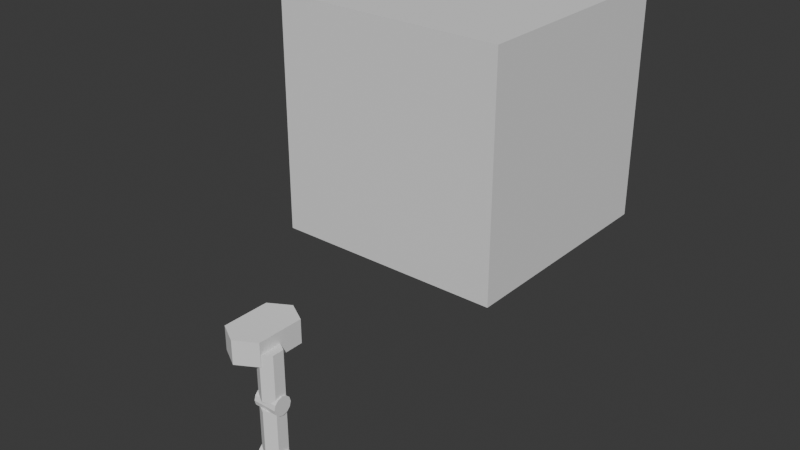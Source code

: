 # Source: mecha1_before_leg_merge_2.blend  (saved by Blender 4.2.66; exported with 4.5.12 LTS)
import bpy
from mathutils import Matrix  # noqa: F401  (used for matrix-valued properties, if any)

bpy.ops.wm.read_factory_settings(use_empty=True)
scene = bpy.context.scene
scene.name = 'Scene'

# ---- collections
col_temp = bpy.data.collections.new('Temp'); scene.collection.children.link(col_temp)
col_mecha = bpy.data.collections.new('Mecha'); scene.collection.children.link(col_mecha)
col_leg = bpy.data.collections.new('Leg'); col_mecha.children.link(col_leg)

# ---- world
world_world = bpy.data.worlds.new('World'); scene.world = world_world
world_world.use_nodes = True; world_world.node_tree.nodes.clear()
_N = world_world.node_tree.nodes; _L = world_world.node_tree.links
n0 = _N.new('ShaderNodeOutputWorld'); n0.name = 'World Output'; n0.location = (300, 300)
n1 = _N.new('ShaderNodeBackground'); n1.name = 'Background'; n1.location = (10, 300)
n1.inputs[0].default_value = (0.05088, 0.05088, 0.05088, 1.0)
_L.new(n1.outputs[0], n0.inputs[0])
n0.is_active_output = True
world_world.color = (0.05088, 0.05088, 0.05088)
world_world.sun_shadow_jitter_overblur = 0.0

# ---- meshes
me_cube_001 = bpy.data.meshes.new('Cube.001')
me_cube_001.from_pydata([(-2.5, -2.5, -2.5), (-2.5, -2.5, 2.5), (-2.5, 2.5, -2.5), (-2.5, 2.5, 2.5), (2.5, -2.5, -2.5), (2.5, -2.5, 2.5), (2.5, 2.5, -2.5), (2.5, 2.5, 2.5)], [], [(0, 1, 3, 2), (2, 3, 7, 6), (6, 7, 5, 4), (4, 5, 1, 0), (2, 6, 4, 0), (7, 3, 1, 5)])
_uv = me_cube_001.uv_layers.new(name='UVMap')
_uv.uv.foreach_set('vector', [0.375, 0.0, 0.625, 0.0, 0.625, 0.25, 0.375, 0.25, 0.375, 0.25, 0.625, 0.25, 0.625, 0.5, 0.375, 0.5, 0.375, 0.5, 0.625, 0.5, 0.625, 0.75, 0.375, 0.75, 0.375, 0.75, 0.625, 0.75, 0.625, 1.0, 0.375, 1.0, 0.125, 0.5, 0.375, 0.5, 0.375, 0.75, 0.125, 0.75, 0.625, 0.5, 0.875, 0.5, 0.875, 0.75, 0.625, 0.75])
me_cube_001.update()
me_cylinder_002 = bpy.data.meshes.new('Cylinder.002')
me_cylinder_002.from_pydata([(0.0, 1.0, -0.25), (0.0, 1.0, 0.25), (0.433, 0.75, -0.25), (0.433, 0.75, 0.25), (0.433, -0.25, -0.25), (0.433, -0.25, 0.25), (0.0, -0.5, -0.25), (0.0, -0.5, 0.25), (-0.433, -0.25, -0.25), (-0.433, -0.25, 0.25), (-0.433, 0.75, -0.25), (-0.433, 0.75, 0.25), (0.0, 1.0, -0.25), (0.0, 1.0, 0.25), (0.433, 0.75, -0.25), (0.433, 0.75, 0.25), (-0.433, 0.75, -0.25), (-0.433, 0.75, 0.25), (0.433, -0.25, -0.25), (0.433, 0.75, 0.25), (0.433, 0.75, -0.25), (0.433, -0.25, 0.25), (0.0, -0.5, -0.25), (0.0, -0.5, 0.25), (-0.433, -0.25, -0.25), (-0.433, -0.25, 0.25), (0.0, 1.0, -0.25), (-0.433, 0.75, -0.25), (-0.433, 0.75, 0.25), (0.433, 0.75, -0.25), (0.433, 0.75, 0.25), (0.0, 1.0, 0.25), (-0.433, 0.75, 0.25), (-0.433, 0.75, -0.25), (0.433, -0.25, 0.25), (0.433, -0.25, -0.25), (-0.433, -0.25, 0.25), (-0.433, -0.25, -0.25), (0.0, -0.5, -0.25), (0.0, -0.5, 0.25)], [], [(20, 19, 34, 35), (4, 5, 39, 38), (38, 39, 9, 8), (3, 1, 11, 25, 23, 21), (37, 36, 28, 27), (0, 2, 18, 22, 24, 10), (26, 31, 30, 29), (33, 32, 31, 26), (19, 20, 2, 3), (20, 35, 18, 2), (34, 19, 3, 21), (35, 6, 22, 18), (7, 34, 21, 23), (6, 37, 24, 22), (36, 7, 23, 25), (37, 27, 10, 24), (28, 36, 25, 11), (27, 28, 11, 10), (26, 29, 14, 12), (30, 31, 13, 15), (29, 30, 15, 14), (32, 33, 16, 17), (33, 26, 12, 16), (31, 32, 17, 13), (5, 4, 35, 34), (8, 9, 36, 37), (4, 38, 6, 35), (39, 5, 34, 7), (38, 8, 37, 6), (9, 39, 7, 36)])
_uv = me_cylinder_002.uv_layers.new(name='UVMap')
_uv.uv.foreach_set('vector', [0.8333, 0.5, 0.8333, 1.0, 0.6667, 1.0, 0.6667, 0.5, 0.6667, 0.5, 0.6667, 1.0, 0.5, 1.0, 0.5, 0.5, 0.5, 0.5, 0.5, 1.0, 0.3333, 1.0, 0.3333, 0.5, 0.4578, 0.37, 0.25, 0.49, 0.04215, 0.37, 0.04215, 0.13, 0.25, 0.01, 0.4578, 0.13, 0.3333, 0.5, 0.3333, 1.0, 0.1667, 1.0, 0.1667, 0.5, 0.75, 0.49, 0.9578, 0.37, 0.9578, 0.13, 0.75, 0.01, 0.5422, 0.13, 0.5422, 0.37, 1.0, 0.5, 1.0, 1.0, 0.8333, 1.0, 0.8333, 0.5, 0.1667, 0.5, 0.1667, 1.0, -8.941e-08, 1.0, -8.941e-08, 0.5, 0.8333, 1.0, 0.8333, 0.5, 0.8333, 0.5, 0.8333, 1.0, 0.8333, 0.5, 0.6667, 0.5, 0.6667, 0.5, 0.8333, 0.5, 0.6667, 1.0, 0.8333, 1.0, 0.8333, 1.0, 0.6667, 1.0, 0.6667, 0.5, 0.5, 0.5, 0.5, 0.5, 0.6667, 0.5, 0.5, 1.0, 0.6667, 1.0, 0.6667, 1.0, 0.5, 1.0, 0.5, 0.5, 0.3333, 0.5, 0.3333, 0.5, 0.5, 0.5, 0.3333, 1.0, 0.5, 1.0, 0.5, 1.0, 0.3333, 1.0, 0.3333, 0.5, 0.1667, 0.5, 0.1667, 0.5, 0.3333, 0.5, 0.1667, 1.0, 0.3333, 1.0, 0.3333, 1.0, 0.1667, 1.0, 0.1667, 0.5, 0.1667, 1.0, 0.1667, 1.0, 0.1667, 0.5, 1.0, 0.5, 0.8333, 0.5, 0.8333, 0.5, 1.0, 0.5, 0.8333, 1.0, 1.0, 1.0, 1.0, 1.0, 0.8333, 1.0, 0.8333, 0.5, 0.8333, 1.0, 0.8333, 1.0, 0.8333, 0.5, 0.1667, 1.0, 0.1667, 0.5, 0.1667, 0.5, 0.1667, 1.0, 0.1667, 0.5, -8.941e-08, 0.5, -8.941e-08, 0.5, 0.1667, 0.5, -8.941e-08, 1.0, 0.1667, 1.0, 0.1667, 1.0, -8.941e-08, 1.0, 0.6667, 1.0, 0.6667, 0.5, 0.6667, 0.5, 0.6667, 1.0, 0.3333, 0.5, 0.3333, 1.0, 0.3333, 1.0, 0.3333, 0.5, 0.6667, 0.5, 0.5, 0.5, 0.5, 0.5, 0.6667, 0.5, 0.5, 1.0, 0.6667, 1.0, 0.6667, 1.0, 0.5, 1.0, 0.5, 0.5, 0.3333, 0.5, 0.3333, 0.5, 0.5, 0.5, 0.3333, 1.0, 0.5, 1.0, 0.5, 1.0, 0.3333, 1.0])
me_cylinder_002.update()
me_cylinder_016 = bpy.data.meshes.new('Cylinder.016')
me_cylinder_016.from_pydata([(0.0, 0.5, -0.125), (0.0, 0.5, 0.125), (0.433, 0.25, -0.125), (0.433, 0.25, 0.125), (0.433, -0.25, -0.125), (0.433, -0.25, 0.125), (0.0, -0.5, -0.125), (0.0, -0.5, 0.125), (-0.433, -0.25, -0.125), (-0.433, -0.25, 0.125), (-0.433, 0.25, -0.125), (-0.433, 0.25, 0.125), (0.0, 0.25, 2.5), (0.0, 0.25, 3.5), (0.2165, 0.125, 2.5), (0.2165, 0.125, 3.5), (0.2165, -0.125, 2.5), (0.2165, -0.125, 3.5), (0.0, -0.25, 2.5), (0.0, -0.25, 3.5), (-0.2165, -0.125, 2.5), (-0.2165, -0.125, 3.5), (-0.2165, 0.125, 2.5), (-0.2165, 0.125, 3.5), (-0.25, 0.2, 2.4), (0.25, 0.2, 2.4), (-0.25, 0.1732, 2.3), (0.25, 0.1732, 2.3), (-0.25, 0.1, 2.227), (0.25, 0.1, 2.227), (-0.25, 7.683e-08, 2.2), (0.25, 7.683e-08, 2.2), (-0.25, -0.1, 2.227), (0.25, -0.1, 2.227), (-0.25, -0.1732, 2.3), (0.25, -0.1732, 2.3), (-0.25, -0.2, 2.4), (0.25, -0.2, 2.4), (-0.25, -0.1732, 2.5), (0.25, -0.1732, 2.5), (-0.25, -0.1, 2.573), (0.25, -0.1, 2.573), (-0.25, 7.683e-08, 2.6), (0.25, 7.683e-08, 2.6), (-0.25, 0.1, 2.573), (0.25, 0.1, 2.573), (-0.25, 0.1732, 2.5), (0.25, 0.1732, 2.5), (0.0, 0.25, 1.3), (0.0, 0.25, 2.3), (0.2165, 0.125, 1.3), (0.2165, 0.125, 2.3), (0.2165, -0.125, 1.3), (0.2165, -0.125, 2.3), (0.0, -0.25, 1.3), (0.0, -0.25, 2.3), (-0.2165, -0.125, 1.3), (-0.2165, -0.125, 2.3), (-0.2165, 0.125, 1.3), (-0.2165, 0.125, 2.3), (-0.25, 0.2, 1.2), (0.25, 0.2, 1.2), (-0.25, 0.1732, 1.1), (0.25, 0.1732, 1.1), (-0.25, 0.1, 1.027), (0.25, 0.1, 1.027), (-0.25, 7.135e-08, 1.0), (0.25, 7.135e-08, 1.0), (-0.25, -0.1, 1.027), (0.25, -0.1, 1.027), (-0.25, -0.1732, 1.1), (0.25, -0.1732, 1.1), (-0.25, -0.2, 1.2), (0.25, -0.2, 1.2), (-0.25, -0.1732, 1.3), (0.25, -0.1732, 1.3), (-0.25, -0.1, 1.373), (0.25, -0.1, 1.373), (-0.25, 7.135e-08, 1.4), (0.25, 7.135e-08, 1.4), (-0.25, 0.1, 1.373), (0.25, 0.1, 1.373), (-0.25, 0.1732, 1.3), (0.25, 0.1732, 1.3), (0.0, 0.25, 0.35), (0.0, 0.25, 1.1), (0.2165, 0.125, 0.35), (0.2165, 0.125, 1.1), (0.2165, -0.125, 0.35), (0.2165, -0.125, 1.1), (0.0, -0.25, 0.35), (0.0, -0.25, 1.1), (-0.2165, -0.125, 0.35), (-0.2165, -0.125, 1.1), (-0.2165, 0.125, 0.35), (-0.2165, 0.125, 1.1), (-0.4, 0.231, 3.346), (-0.4, 0.25, 3.25), (-0.4, 0.231, 3.154), (-0.4, 0.09567, 3.019), (-0.3634, 0.08839, 3.481), (-0.3324, 0.1633, 3.427), (-0.3116, 0.2134, 3.346), (-0.3043, 0.231, 3.25), (-0.3116, 0.2134, 3.154), (-0.3324, 0.1633, 3.073), (-0.3634, 0.08839, 3.019), (-0.3324, 0.06765, 3.481), (-0.275, 0.125, 3.427), (-0.2367, 0.1633, 3.346), (-0.2232, 0.1768, 3.25), (-0.2367, 0.1633, 3.154), (-0.275, 0.125, 3.073), (-0.3324, 0.06765, 3.019), (-0.3116, 0.03661, 3.481), (-0.2367, 0.06765, 3.427), (-0.1866, 0.08839, 3.346), (-0.169, 0.09567, 3.25), (-0.1866, 0.08839, 3.154), (-0.2367, 0.06765, 3.073), (-0.3116, 0.03661, 3.019), (-0.3043, -1.118e-08, 3.481), (-0.2232, -2.235e-08, 3.427), (-0.169, -2.98e-08, 3.346), (-0.15, -3.725e-08, 3.25), (-0.169, -2.98e-08, 3.154), (-0.2232, -2.235e-08, 3.073), (-0.3043, -1.118e-08, 3.019), (-0.3116, -0.03661, 3.481), (-0.2367, -0.06765, 3.427), (-0.1866, -0.08839, 3.346), (-0.169, -0.09567, 3.25), (-0.1866, -0.08839, 3.154), (-0.2367, -0.06765, 3.073), (-0.3116, -0.03661, 3.019), (-0.3324, -0.06765, 3.481), (-0.275, -0.125, 3.427), (-0.2367, -0.1633, 3.346), (-0.2232, -0.1768, 3.25), (-0.2367, -0.1633, 3.154), (-0.275, -0.125, 3.073), (-0.3324, -0.06765, 3.019), (-0.3634, -0.08839, 3.481), (-0.3324, -0.1633, 3.427), (-0.3116, -0.2134, 3.346), (-0.3043, -0.231, 3.25), (-0.3116, -0.2134, 3.154), (-0.3324, -0.1633, 3.073), (-0.3634, -0.08839, 3.019), (-0.4, -0.09567, 3.481), (-0.4, -0.1768, 3.427), (-0.4, -0.231, 3.346), (-0.4, -0.25, 3.25), (-0.4, -0.231, 3.154), (-0.4, -0.1768, 3.073), (-0.4, -0.09567, 3.019), (-0.4, 0.0, 3.0), (-0.4, 0.0, 3.5), (-0.4366, -0.08839, 3.481), (-0.4676, -0.1633, 3.427), (-0.4884, -0.2134, 3.346), (-0.4957, -0.231, 3.25), (-0.4884, -0.2134, 3.154), (-0.4676, -0.1633, 3.073), (-0.4366, -0.08839, 3.019), (-0.4676, -0.06765, 3.481), (-0.525, -0.125, 3.427), (-0.5633, -0.1633, 3.346), (-0.5768, -0.1768, 3.25), (-0.5633, -0.1633, 3.154), (-0.525, -0.125, 3.073), (-0.4676, -0.06765, 3.019), (-0.4884, -0.03661, 3.481), (-0.5633, -0.06765, 3.427), (-0.6134, -0.08839, 3.346), (-0.631, -0.09567, 3.25), (-0.6134, -0.08839, 3.154), (-0.5633, -0.06765, 3.073), (-0.4884, -0.03661, 3.019), (-0.4957, 4.47e-08, 3.481), (-0.5768, 8.196e-08, 3.427), (-0.631, 8.941e-08, 3.346), (-0.65, 1.267e-07, 3.25), (-0.631, 8.941e-08, 3.154), (-0.5768, 8.196e-08, 3.073), (-0.4957, 4.47e-08, 3.019), (-0.4884, 0.03661, 3.481), (-0.5633, 0.06765, 3.427), (-0.6134, 0.08839, 3.346), (-0.631, 0.09567, 3.25), (-0.6134, 0.08839, 3.154), (-0.5633, 0.06765, 3.073), (-0.4884, 0.03661, 3.019), (-0.4676, 0.06765, 3.481), (-0.525, 0.125, 3.427), (-0.5633, 0.1633, 3.346), (-0.5768, 0.1768, 3.25), (-0.5633, 0.1633, 3.154), (-0.525, 0.125, 3.073), (-0.4676, 0.06765, 3.019), (-0.4366, 0.08839, 3.481), (-0.4676, 0.1633, 3.427), (-0.4884, 0.2134, 3.346), (-0.4957, 0.231, 3.25), (-0.4884, 0.2134, 3.154), (-0.4676, 0.1633, 3.073), (-0.4366, 0.08839, 3.019), (-0.4, 0.09567, 3.481), (-0.4, 0.1768, 3.427), (-0.4, 0.1768, 3.073), (-0.25, 0.2, 0.25), (0.25, 0.2, 0.25), (-0.25, 0.1732, 0.15), (0.25, 0.1732, 0.15), (-0.25, 0.1, 0.07679), (0.25, 0.1, 0.07679), (-0.25, 7.624e-08, 0.05), (0.25, 7.624e-08, 0.05), (-0.25, -0.1, 0.07679), (0.25, -0.1, 0.07679), (-0.25, -0.1732, 0.15), (0.25, -0.1732, 0.15), (-0.25, -0.2, 0.25), (0.25, -0.2, 0.25), (-0.25, -0.1732, 0.35), (0.25, -0.1732, 0.35), (-0.25, -0.1, 0.4232), (0.25, -0.1, 0.4232), (-0.25, 7.624e-08, 0.45), (0.25, 7.624e-08, 0.45), (-0.25, 0.1, 0.4232), (0.25, 0.1, 0.4232), (-0.25, 0.1732, 0.35), (0.25, 0.1732, 0.35)], [], [(0, 1, 3, 2), (2, 3, 5, 4), (4, 5, 7, 6), (6, 7, 9, 8), (3, 1, 11, 9, 7, 5), (8, 9, 11, 10), (10, 11, 1, 0), (0, 2, 4, 6, 8, 10), (12, 13, 15, 14), (14, 15, 17, 16), (16, 17, 19, 18), (18, 19, 21, 20), (15, 13, 23, 21, 19, 17), (20, 21, 23, 22), (22, 23, 13, 12), (12, 14, 16, 18, 20, 22), (24, 25, 27, 26), (26, 27, 29, 28), (28, 29, 31, 30), (30, 31, 33, 32), (32, 33, 35, 34), (34, 35, 37, 36), (36, 37, 39, 38), (38, 39, 41, 40), (40, 41, 43, 42), (42, 43, 45, 44), (27, 25, 47, 45, 43, 41, 39, 37, 35, 33, 31, 29), (44, 45, 47, 46), (46, 47, 25, 24), (24, 26, 28, 30, 32, 34, 36, 38, 40, 42, 44, 46), (48, 49, 51, 50), (50, 51, 53, 52), (52, 53, 55, 54), (54, 55, 57, 56), (51, 49, 59, 57, 55, 53), (56, 57, 59, 58), (58, 59, 49, 48), (48, 50, 52, 54, 56, 58), (60, 61, 63, 62), (62, 63, 65, 64), (64, 65, 67, 66), (66, 67, 69, 68), (68, 69, 71, 70), (70, 71, 73, 72), (72, 73, 75, 74), (74, 75, 77, 76), (76, 77, 79, 78), (78, 79, 81, 80), (63, 61, 83, 81, 79, 77, 75, 73, 71, 69, 67, 65), (80, 81, 83, 82), (82, 83, 61, 60), (60, 62, 64, 66, 68, 70, 72, 74, 76, 78, 80, 82), (84, 85, 87, 86), (86, 87, 89, 88), (88, 89, 91, 90), (90, 91, 93, 92), (87, 85, 95, 93, 91, 89), (92, 93, 95, 94), (94, 95, 85, 84), (84, 86, 88, 90, 92, 94), (156, 99, 106), (209, 98, 104, 105), (97, 96, 102, 103), (208, 207, 100, 101), (99, 209, 105, 106), (98, 97, 103, 104), (96, 208, 101, 102), (207, 157, 100), (106, 105, 112, 113), (104, 103, 110, 111), (102, 101, 108, 109), (100, 157, 107), (156, 106, 113), (105, 104, 111, 112), (103, 102, 109, 110), (101, 100, 107, 108), (111, 110, 117, 118), (109, 108, 115, 116), (107, 157, 114), (156, 113, 120), (112, 111, 118, 119), (110, 109, 116, 117), (108, 107, 114, 115), (113, 112, 119, 120), (156, 120, 127), (119, 118, 125, 126), (117, 116, 123, 124), (115, 114, 121, 122), (120, 119, 126, 127), (118, 117, 124, 125), (116, 115, 122, 123), (114, 157, 121), (124, 123, 130, 131), (122, 121, 128, 129), (127, 126, 133, 134), (125, 124, 131, 132), (123, 122, 129, 130), (121, 157, 128), (156, 127, 134), (126, 125, 132, 133), (134, 133, 140, 141), (132, 131, 138, 139), (130, 129, 136, 137), (128, 157, 135), (156, 134, 141), (133, 132, 139, 140), (131, 130, 137, 138), (129, 128, 135, 136), (137, 136, 143, 144), (135, 157, 142), (156, 141, 148), (140, 139, 146, 147), (138, 137, 144, 145), (136, 135, 142, 143), (141, 140, 147, 148), (139, 138, 145, 146), (156, 148, 155), (147, 146, 153, 154), (145, 144, 151, 152), (143, 142, 149, 150), (148, 147, 154, 155), (146, 145, 152, 153), (144, 143, 150, 151), (142, 157, 149), (150, 149, 158, 159), (155, 154, 163, 164), (153, 152, 161, 162), (151, 150, 159, 160), (149, 157, 158), (156, 155, 164), (154, 153, 162, 163), (152, 151, 160, 161), (164, 163, 170, 171), (162, 161, 168, 169), (160, 159, 166, 167), (158, 157, 165), (156, 164, 171), (163, 162, 169, 170), (161, 160, 167, 168), (159, 158, 165, 166), (165, 157, 172), (156, 171, 178), (170, 169, 176, 177), (168, 167, 174, 175), (166, 165, 172, 173), (171, 170, 177, 178), (169, 168, 175, 176), (167, 166, 173, 174), (177, 176, 183, 184), (175, 174, 181, 182), (173, 172, 179, 180), (178, 177, 184, 185), (176, 175, 182, 183), (174, 173, 180, 181), (172, 157, 179), (156, 178, 185), (185, 184, 191, 192), (183, 182, 189, 190), (181, 180, 187, 188), (179, 157, 186), (156, 185, 192), (184, 183, 190, 191), (182, 181, 188, 189), (180, 179, 186, 187), (190, 189, 196, 197), (188, 187, 194, 195), (186, 157, 193), (156, 192, 199), (191, 190, 197, 198), (189, 188, 195, 196), (187, 186, 193, 194), (192, 191, 198, 199), (156, 199, 206), (198, 197, 204, 205), (196, 195, 202, 203), (194, 193, 200, 201), (199, 198, 205, 206), (197, 196, 203, 204), (195, 194, 201, 202), (193, 157, 200), (203, 202, 96, 97), (201, 200, 207, 208), (206, 205, 209, 99), (204, 203, 97, 98), (202, 201, 208, 96), (200, 157, 207), (156, 206, 99), (205, 204, 98, 209), (210, 211, 213, 212), (212, 213, 215, 214), (214, 215, 217, 216), (216, 217, 219, 218), (218, 219, 221, 220), (220, 221, 223, 222), (222, 223, 225, 224), (224, 225, 227, 226), (226, 227, 229, 228), (228, 229, 231, 230), (213, 211, 233, 231, 229, 227, 225, 223, 221, 219, 217, 215), (230, 231, 233, 232), (232, 233, 211, 210), (210, 212, 214, 216, 218, 220, 222, 224, 226, 228, 230, 232)])
_uv = me_cylinder_016.uv_layers.new(name='UVMap')
_uv.uv.foreach_set('vector', [1.0, 0.5, 1.0, 1.0, 0.8333, 1.0, 0.8333, 0.5, 0.8333, 0.5, 0.8333, 1.0, 0.6667, 1.0, 0.6667, 0.5, 0.6667, 0.5, 0.6667, 1.0, 0.5, 1.0, 0.5, 0.5, 0.5, 0.5, 0.5, 1.0, 0.3333, 1.0, 0.3333, 0.5, 0.4578, 0.37, 0.25, 0.49, 0.04215, 0.37, 0.04215, 0.13, 0.25, 0.01, 0.4578, 0.13, 0.3333, 0.5, 0.3333, 1.0, 0.1667, 1.0, 0.1667, 0.5, 0.1667, 0.5, 0.1667, 1.0, -8.941e-08, 1.0, -8.941e-08, 0.5, 0.75, 0.49, 0.9578, 0.37, 0.9578, 0.13, 0.75, 0.01, 0.5422, 0.13, 0.5422, 0.37, 1.0, 0.5, 1.0, 1.0, 0.8333, 1.0, 0.8333, 0.5, 0.8333, 0.5, 0.8333, 1.0, 0.6667, 1.0, 0.6667, 0.5, 0.6667, 0.5, 0.6667, 1.0, 0.5, 1.0, 0.5, 0.5, 0.5, 0.5, 0.5, 1.0, 0.3333, 1.0, 0.3333, 0.5, 0.4578, 0.37, 0.25, 0.49, 0.04215, 0.37, 0.04215, 0.13, 0.25, 0.01, 0.4578, 0.13, 0.3333, 0.5, 0.3333, 1.0, 0.1667, 1.0, 0.1667, 0.5, 0.1667, 0.5, 0.1667, 1.0, -8.941e-08, 1.0, -8.941e-08, 0.5, 0.75, 0.49, 0.9578, 0.37, 0.9578, 0.13, 0.75, 0.01, 0.5422, 0.13, 0.5422, 0.37, 1.0, 0.5, 1.0, 1.0, 0.9167, 1.0, 0.9167, 0.5, 0.9167, 0.5, 0.9167, 1.0, 0.8333, 1.0, 0.8333, 0.5, 0.8333, 0.5, 0.8333, 1.0, 0.75, 1.0, 0.75, 0.5, 0.75, 0.5, 0.75, 1.0, 0.6667, 1.0, 0.6667, 0.5, 0.6667, 0.5, 0.6667, 1.0, 0.5833, 1.0, 0.5833, 0.5, 0.5833, 0.5, 0.5833, 1.0, 0.5, 1.0, 0.5, 0.5, 0.5, 0.5, 0.5, 1.0, 0.4167, 1.0, 0.4167, 0.5, 0.4167, 0.5, 0.4167, 1.0, 0.3333, 1.0, 0.3333, 0.5, 0.3333, 0.5, 0.3333, 1.0, 0.25, 1.0, 0.25, 0.5, 0.25, 0.5, 0.25, 1.0, 0.1667, 1.0, 0.1667, 0.5, 0.37, 0.4578, 0.25, 0.49, 0.13, 0.4578, 0.04215, 0.37, 0.01, 0.25, 0.04215, 0.13, 0.13, 0.04215, 0.25, 0.01, 0.37, 0.04215, 0.4578, 0.13, 0.49, 0.25, 0.4578, 0.37, 0.1667, 0.5, 0.1667, 1.0, 0.08333, 1.0, 0.08333, 0.5, 0.08333, 0.5, 0.08333, 1.0, 7.451e-08, 1.0, 7.451e-08, 0.5, 0.75, 0.49, 0.87, 0.4578, 0.9578, 0.37, 0.99, 0.25, 0.9578, 0.13, 0.87, 0.04215, 0.75, 0.01, 0.63, 0.04215, 0.5422, 0.13, 0.51, 0.25, 0.5422, 0.37, 0.63, 0.4578, 1.0, 0.5, 1.0, 1.0, 0.8333, 1.0, 0.8333, 0.5, 0.8333, 0.5, 0.8333, 1.0, 0.6667, 1.0, 0.6667, 0.5, 0.6667, 0.5, 0.6667, 1.0, 0.5, 1.0, 0.5, 0.5, 0.5, 0.5, 0.5, 1.0, 0.3333, 1.0, 0.3333, 0.5, 0.4578, 0.37, 0.25, 0.49, 0.04215, 0.37, 0.04215, 0.13, 0.25, 0.01, 0.4578, 0.13, 0.3333, 0.5, 0.3333, 1.0, 0.1667, 1.0, 0.1667, 0.5, 0.1667, 0.5, 0.1667, 1.0, -8.941e-08, 1.0, -8.941e-08, 0.5, 0.75, 0.49, 0.9578, 0.37, 0.9578, 0.13, 0.75, 0.01, 0.5422, 0.13, 0.5422, 0.37, 1.0, 0.5, 1.0, 1.0, 0.9167, 1.0, 0.9167, 0.5, 0.9167, 0.5, 0.9167, 1.0, 0.8333, 1.0, 0.8333, 0.5, 0.8333, 0.5, 0.8333, 1.0, 0.75, 1.0, 0.75, 0.5, 0.75, 0.5, 0.75, 1.0, 0.6667, 1.0, 0.6667, 0.5, 0.6667, 0.5, 0.6667, 1.0, 0.5833, 1.0, 0.5833, 0.5, 0.5833, 0.5, 0.5833, 1.0, 0.5, 1.0, 0.5, 0.5, 0.5, 0.5, 0.5, 1.0, 0.4167, 1.0, 0.4167, 0.5, 0.4167, 0.5, 0.4167, 1.0, 0.3333, 1.0, 0.3333, 0.5, 0.3333, 0.5, 0.3333, 1.0, 0.25, 1.0, 0.25, 0.5, 0.25, 0.5, 0.25, 1.0, 0.1667, 1.0, 0.1667, 0.5, 0.37, 0.4578, 0.25, 0.49, 0.13, 0.4578, 0.04215, 0.37, 0.01, 0.25, 0.04215, 0.13, 0.13, 0.04215, 0.25, 0.01, 0.37, 0.04215, 0.4578, 0.13, 0.49, 0.25, 0.4578, 0.37, 0.1667, 0.5, 0.1667, 1.0, 0.08333, 1.0, 0.08333, 0.5, 0.08333, 0.5, 0.08333, 1.0, 7.451e-08, 1.0, 7.451e-08, 0.5, 0.75, 0.49, 0.87, 0.4578, 0.9578, 0.37, 0.99, 0.25, 0.9578, 0.13, 0.87, 0.04215, 0.75, 0.01, 0.63, 0.04215, 0.5422, 0.13, 0.51, 0.25, 0.5422, 0.37, 0.63, 0.4578, 1.0, 0.5, 1.0, 1.0, 0.8333, 1.0, 0.8333, 0.5, 0.8333, 0.5, 0.8333, 1.0, 0.6667, 1.0, 0.6667, 0.5, 0.6667, 0.5, 0.6667, 1.0, 0.5, 1.0, 0.5, 0.5, 0.5, 0.5, 0.5, 1.0, 0.3333, 1.0, 0.3333, 0.5, 0.4578, 0.37, 0.25, 0.49, 0.04215, 0.37, 0.04215, 0.13, 0.25, 0.01, 0.4578, 0.13, 0.3333, 0.5, 0.3333, 1.0, 0.1667, 1.0, 0.1667, 0.5, 0.1667, 0.5, 0.1667, 1.0, -8.941e-08, 1.0, -8.941e-08, 0.5, 0.75, 0.49, 0.9578, 0.37, 0.9578, 0.13, 0.75, 0.01, 0.5422, 0.13, 0.5422, 0.37, 0.7188, 0.0, 0.75, 0.125, 0.6875, 0.125, 0.75, 0.25, 0.75, 0.375, 0.6875, 0.375, 0.6875, 0.25, 0.75, 0.5, 0.75, 0.625, 0.6875, 0.625, 0.6875, 0.5, 0.75, 0.75, 0.75, 0.875, 0.6875, 0.875, 0.6875, 0.75, 0.75, 0.125, 0.75, 0.25, 0.6875, 0.25, 0.6875, 0.125, 0.75, 0.375, 0.75, 0.5, 0.6875, 0.5, 0.6875, 0.375, 0.75, 0.625, 0.75, 0.75, 0.6875, 0.75, 0.6875, 0.625, 0.75, 0.875, 0.7187, 1.0, 0.6875, 0.875, 0.6875, 0.125, 0.6875, 0.25, 0.625, 0.25, 0.625, 0.125, 0.6875, 0.375, 0.6875, 0.5, 0.625, 0.5, 0.625, 0.375, 0.6875, 0.625, 0.6875, 0.75, 0.625, 0.75, 0.625, 0.625, 0.6875, 0.875, 0.6562, 1.0, 0.625, 0.875, 0.6562, 0.0, 0.6875, 0.125, 0.625, 0.125, 0.6875, 0.25, 0.6875, 0.375, 0.625, 0.375, 0.625, 0.25, 0.6875, 0.5, 0.6875, 0.625, 0.625, 0.625, 0.625, 0.5, 0.6875, 0.75, 0.6875, 0.875, 0.625, 0.875, 0.625, 0.75, 0.625, 0.375, 0.625, 0.5, 0.5625, 0.5, 0.5625, 0.375, 0.625, 0.625, 0.625, 0.75, 0.5625, 0.75, 0.5625, 0.625, 0.625, 0.875, 0.5938, 1.0, 0.5625, 0.875, 0.5938, 0.0, 0.625, 0.125, 0.5625, 0.125, 0.625, 0.25, 0.625, 0.375, 0.5625, 0.375, 0.5625, 0.25, 0.625, 0.5, 0.625, 0.625, 0.5625, 0.625, 0.5625, 0.5, 0.625, 0.75, 0.625, 0.875, 0.5625, 0.875, 0.5625, 0.75, 0.625, 0.125, 0.625, 0.25, 0.5625, 0.25, 0.5625, 0.125, 0.5312, 0.0, 0.5625, 0.125, 0.5, 0.125, 0.5625, 0.25, 0.5625, 0.375, 0.5, 0.375, 0.5, 0.25, 0.5625, 0.5, 0.5625, 0.625, 0.5, 0.625, 0.5, 0.5, 0.5625, 0.75, 0.5625, 0.875, 0.5, 0.875, 0.5, 0.75, 0.5625, 0.125, 0.5625, 0.25, 0.5, 0.25, 0.5, 0.125, 0.5625, 0.375, 0.5625, 0.5, 0.5, 0.5, 0.5, 0.375, 0.5625, 0.625, 0.5625, 0.75, 0.5, 0.75, 0.5, 0.625, 0.5625, 0.875, 0.5312, 1.0, 0.5, 0.875, 0.5, 0.5, 0.5, 0.625, 0.4375, 0.625, 0.4375, 0.5, 0.5, 0.75, 0.5, 0.875, 0.4375, 0.875, 0.4375, 0.75, 0.5, 0.125, 0.5, 0.25, 0.4375, 0.25, 0.4375, 0.125, 0.5, 0.375, 0.5, 0.5, 0.4375, 0.5, 0.4375, 0.375, 0.5, 0.625, 0.5, 0.75, 0.4375, 0.75, 0.4375, 0.625, 0.5, 0.875, 0.4687, 1.0, 0.4375, 0.875, 0.4687, 0.0, 0.5, 0.125, 0.4375, 0.125, 0.5, 0.25, 0.5, 0.375, 0.4375, 0.375, 0.4375, 0.25, 0.4375, 0.125, 0.4375, 0.25, 0.375, 0.25, 0.375, 0.125, 0.4375, 0.375, 0.4375, 0.5, 0.375, 0.5, 0.375, 0.375, 0.4375, 0.625, 0.4375, 0.75, 0.375, 0.75, 0.375, 0.625, 0.4375, 0.875, 0.4062, 1.0, 0.375, 0.875, 0.4062, 0.0, 0.4375, 0.125, 0.375, 0.125, 0.4375, 0.25, 0.4375, 0.375, 0.375, 0.375, 0.375, 0.25, 0.4375, 0.5, 0.4375, 0.625, 0.375, 0.625, 0.375, 0.5, 0.4375, 0.75, 0.4375, 0.875, 0.375, 0.875, 0.375, 0.75, 0.375, 0.625, 0.375, 0.75, 0.3125, 0.75, 0.3125, 0.625, 0.375, 0.875, 0.3437, 1.0, 0.3125, 0.875, 0.3437, 0.0, 0.375, 0.125, 0.3125, 0.125, 0.375, 0.25, 0.375, 0.375, 0.3125, 0.375, 0.3125, 0.25, 0.375, 0.5, 0.375, 0.625, 0.3125, 0.625, 0.3125, 0.5, 0.375, 0.75, 0.375, 0.875, 0.3125, 0.875, 0.3125, 0.75, 0.375, 0.125, 0.375, 0.25, 0.3125, 0.25, 0.3125, 0.125, 0.375, 0.375, 0.375, 0.5, 0.3125, 0.5, 0.3125, 0.375, 0.2812, 0.0, 0.3125, 0.125, 0.25, 0.125, 0.3125, 0.25, 0.3125, 0.375, 0.25, 0.375, 0.25, 0.25, 0.3125, 0.5, 0.3125, 0.625, 0.25, 0.625, 0.25, 0.5, 0.3125, 0.75, 0.3125, 0.875, 0.25, 0.875, 0.25, 0.75, 0.3125, 0.125, 0.3125, 0.25, 0.25, 0.25, 0.25, 0.125, 0.3125, 0.375, 0.3125, 0.5, 0.25, 0.5, 0.25, 0.375, 0.3125, 0.625, 0.3125, 0.75, 0.25, 0.75, 0.25, 0.625, 0.3125, 0.875, 0.2812, 1.0, 0.25, 0.875, 0.25, 0.75, 0.25, 0.875, 0.1875, 0.875, 0.1875, 0.75, 0.25, 0.125, 0.25, 0.25, 0.1875, 0.25, 0.1875, 0.125, 0.25, 0.375, 0.25, 0.5, 0.1875, 0.5, 0.1875, 0.375, 0.25, 0.625, 0.25, 0.75, 0.1875, 0.75, 0.1875, 0.625, 0.25, 0.875, 0.2187, 1.0, 0.1875, 0.875, 0.2187, 0.0, 0.25, 0.125, 0.1875, 0.125, 0.25, 0.25, 0.25, 0.375, 0.1875, 0.375, 0.1875, 0.25, 0.25, 0.5, 0.25, 0.625, 0.1875, 0.625, 0.1875, 0.5, 0.1875, 0.125, 0.1875, 0.25, 0.125, 0.25, 0.125, 0.125, 0.1875, 0.375, 0.1875, 0.5, 0.125, 0.5, 0.125, 0.375, 0.1875, 0.625, 0.1875, 0.75, 0.125, 0.75, 0.125, 0.625, 0.1875, 0.875, 0.1562, 1.0, 0.125, 0.875, 0.1562, 0.0, 0.1875, 0.125, 0.125, 0.125, 0.1875, 0.25, 0.1875, 0.375, 0.125, 0.375, 0.125, 0.25, 0.1875, 0.5, 0.1875, 0.625, 0.125, 0.625, 0.125, 0.5, 0.1875, 0.75, 0.1875, 0.875, 0.125, 0.875, 0.125, 0.75, 0.125, 0.875, 0.09375, 1.0, 0.0625, 0.875, 0.09375, 0.0, 0.125, 0.125, 0.0625, 0.125, 0.125, 0.25, 0.125, 0.375, 0.0625, 0.375, 0.0625, 0.25, 0.125, 0.5, 0.125, 0.625, 0.0625, 0.625, 0.0625, 0.5, 0.125, 0.75, 0.125, 0.875, 0.0625, 0.875, 0.0625, 0.75, 0.125, 0.125, 0.125, 0.25, 0.0625, 0.25, 0.0625, 0.125, 0.125, 0.375, 0.125, 0.5, 0.0625, 0.5, 0.0625, 0.375, 0.125, 0.625, 0.125, 0.75, 0.0625, 0.75, 0.0625, 0.625, 0.0625, 0.25, 0.0625, 0.375, 0.0, 0.375, 0.0, 0.25, 0.0625, 0.5, 0.0625, 0.625, 0.0, 0.625, 0.0, 0.5, 0.0625, 0.75, 0.0625, 0.875, 0.0, 0.875, 0.0, 0.75, 0.0625, 0.125, 0.0625, 0.25, 0.0, 0.25, 0.0, 0.125, 0.0625, 0.375, 0.0625, 0.5, 0.0, 0.5, 0.0, 0.375, 0.0625, 0.625, 0.0625, 0.75, 0.0, 0.75, 0.0, 0.625, 0.0625, 0.875, 0.03125, 1.0, 0.0, 0.875, 0.03125, 0.0, 0.0625, 0.125, 0.0, 0.125, 1.0, 0.125, 1.0, 0.25, 0.9375, 0.25, 0.9375, 0.125, 1.0, 0.375, 1.0, 0.5, 0.9375, 0.5, 0.9375, 0.375, 1.0, 0.625, 1.0, 0.75, 0.9375, 0.75, 0.9375, 0.625, 1.0, 0.875, 0.9687, 1.0, 0.9375, 0.875, 0.9687, 0.0, 1.0, 0.125, 0.9375, 0.125, 1.0, 0.25, 1.0, 0.375, 0.9375, 0.375, 0.9375, 0.25, 1.0, 0.5, 1.0, 0.625, 0.9375, 0.625, 0.9375, 0.5, 1.0, 0.75, 1.0, 0.875, 0.9375, 0.875, 0.9375, 0.75, 0.9375, 0.375, 0.9375, 0.5, 0.875, 0.5, 0.875, 0.375, 0.9375, 0.625, 0.9375, 0.75, 0.875, 0.75, 0.875, 0.625, 0.9375, 0.875, 0.9062, 1.0, 0.875, 0.875, 0.9062, 0.0, 0.9375, 0.125, 0.875, 0.125, 0.9375, 0.25, 0.9375, 0.375, 0.875, 0.375, 0.875, 0.25, 0.9375, 0.5, 0.9375, 0.625, 0.875, 0.625, 0.875, 0.5, 0.9375, 0.75, 0.9375, 0.875, 0.875, 0.875, 0.875, 0.75, 0.9375, 0.125, 0.9375, 0.25, 0.875, 0.25, 0.875, 0.125, 0.8437, 0.0, 0.875, 0.125, 0.8125, 0.125, 0.875, 0.25, 0.875, 0.375, 0.8125, 0.375, 0.8125, 0.25, 0.875, 0.5, 0.875, 0.625, 0.8125, 0.625, 0.8125, 0.5, 0.875, 0.75, 0.875, 0.875, 0.8125, 0.875, 0.8125, 0.75, 0.875, 0.125, 0.875, 0.25, 0.8125, 0.25, 0.8125, 0.125, 0.875, 0.375, 0.875, 0.5, 0.8125, 0.5, 0.8125, 0.375, 0.875, 0.625, 0.875, 0.75, 0.8125, 0.75, 0.8125, 0.625, 0.875, 0.875, 0.8437, 1.0, 0.8125, 0.875, 0.8125, 0.5, 0.8125, 0.625, 0.75, 0.625, 0.75, 0.5, 0.8125, 0.75, 0.8125, 0.875, 0.75, 0.875, 0.75, 0.75, 0.8125, 0.125, 0.8125, 0.25, 0.75, 0.25, 0.75, 0.125, 0.8125, 0.375, 0.8125, 0.5, 0.75, 0.5, 0.75, 0.375, 0.8125, 0.625, 0.8125, 0.75, 0.75, 0.75, 0.75, 0.625, 0.8125, 0.875, 0.7812, 1.0, 0.75, 0.875, 0.7812, 0.0, 0.8125, 0.125, 0.75, 0.125, 0.8125, 0.25, 0.8125, 0.375, 0.75, 0.375, 0.75, 0.25, 1.0, 0.5, 1.0, 1.0, 0.9167, 1.0, 0.9167, 0.5, 0.9167, 0.5, 0.9167, 1.0, 0.8333, 1.0, 0.8333, 0.5, 0.8333, 0.5, 0.8333, 1.0, 0.75, 1.0, 0.75, 0.5, 0.75, 0.5, 0.75, 1.0, 0.6667, 1.0, 0.6667, 0.5, 0.6667, 0.5, 0.6667, 1.0, 0.5833, 1.0, 0.5833, 0.5, 0.5833, 0.5, 0.5833, 1.0, 0.5, 1.0, 0.5, 0.5, 0.5, 0.5, 0.5, 1.0, 0.4167, 1.0, 0.4167, 0.5, 0.4167, 0.5, 0.4167, 1.0, 0.3333, 1.0, 0.3333, 0.5, 0.3333, 0.5, 0.3333, 1.0, 0.25, 1.0, 0.25, 0.5, 0.25, 0.5, 0.25, 1.0, 0.1667, 1.0, 0.1667, 0.5, 0.37, 0.4578, 0.25, 0.49, 0.13, 0.4578, 0.04215, 0.37, 0.01, 0.25, 0.04215, 0.13, 0.13, 0.04215, 0.25, 0.01, 0.37, 0.04215, 0.4578, 0.13, 0.49, 0.25, 0.4578, 0.37, 0.1667, 0.5, 0.1667, 1.0, 0.08333, 1.0, 0.08333, 0.5, 0.08333, 0.5, 0.08333, 1.0, 7.451e-08, 1.0, 7.451e-08, 0.5, 0.75, 0.49, 0.87, 0.4578, 0.9578, 0.37, 0.99, 0.25, 0.9578, 0.13, 0.87, 0.04215, 0.75, 0.01, 0.63, 0.04215, 0.5422, 0.13, 0.51, 0.25, 0.5422, 0.37, 0.63, 0.4578])
me_cylinder_016.update()
arm_armature_003 = bpy.data.armatures.new('Armature.003')  # bones are not reproduced

# ---- objects
ob_cube = bpy.data.objects.new('Cube', me_cube_001)
ob_base = bpy.data.objects.new('Base', me_cylinder_002)
ob_legmesh = bpy.data.objects.new('LegMesh', me_cylinder_016)
ob_armature = bpy.data.objects.new('Armature', arm_armature_003)

# ---- transforms, parenting, visibility, modifiers, constraints
ob_cube.location = (0.0, 6.0, 2.5)
ob_base.location = (0.0, 0.0, 0.0)
ob_legmesh.location = (0.4, 0.0, -3.5)
ob_armature.location = (0.0, 0.0, -0.25)
ob_armature.rotation_euler = (0.0, 1.571, 0.0)

# ---- collection membership
col_temp.objects.link(ob_cube)
col_mecha.objects.link(ob_base)
col_leg.objects.link(ob_legmesh)
col_leg.objects.link(ob_armature)

# ---- scene / render settings (as saved in the file)
scene.frame_start = 1; scene.frame_end = 250; scene.frame_set(1)
scene.render.engine = 'BLENDER_EEVEE_NEXT'
bpy.context.view_layer.update()

# ---- added for rendering (the .blend has no active camera and no usable light): camera, sun
cam_auto = bpy.data.cameras.new('AutoCamera')
cam_auto.lens = 50.0
cam_auto.sensor_width = 36.0
cam_auto.clip_end = 1000.0
ob_auto_camera = bpy.data.objects.new('AutoCamera', cam_auto)
scene.collection.objects.link(ob_auto_camera)
ob_auto_camera.location = (12.4267, -10.912, 10.6288)
ob_auto_camera.rotation_euler = (1.09748, -7.21219e-08, 0.694738)
scene.camera = ob_auto_camera
light_auto_sun = bpy.data.lights.new('AutoSun', 'SUN')
light_auto_sun.energy = 3.0
light_auto_sun.angle = 0.0523599
ob_auto_sun = bpy.data.objects.new('AutoSun', light_auto_sun)
scene.collection.objects.link(ob_auto_sun)
ob_auto_sun.rotation_euler = (0.872665, 0.174533, 0.523599)
bpy.context.view_layer.update()
